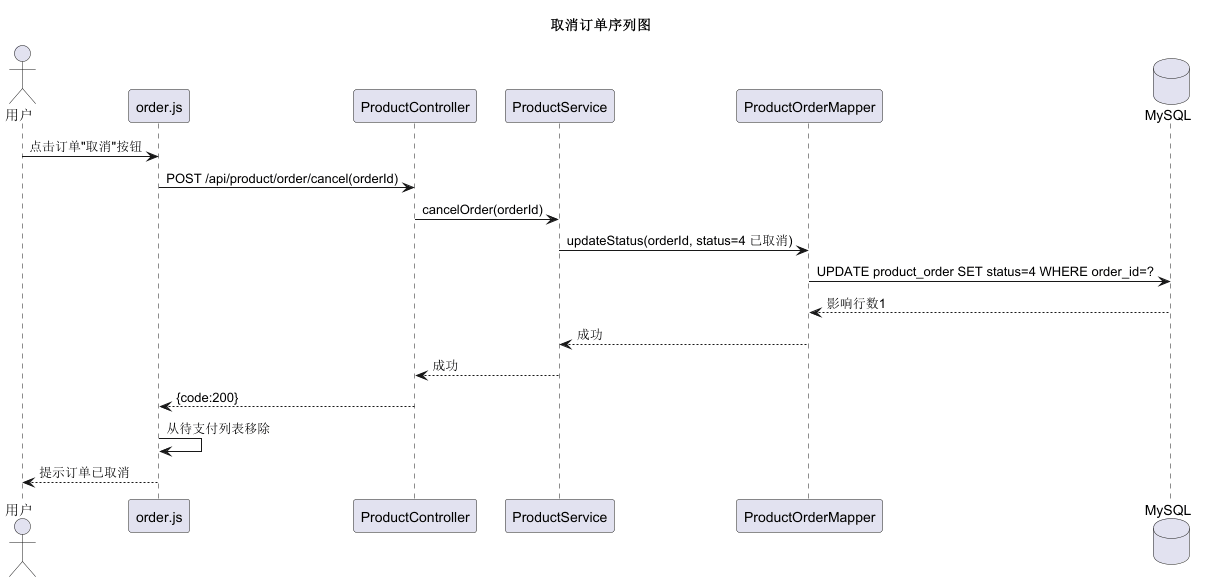

The diagram above was rendered by PlantUML. Its source (embedded in the PNG):
@startuml seq-14-cancel-order
' 序列图14：取消订单
title 取消订单序列图

actor 用户 as User
participant "order.js" as Front
participant "ProductController" as Ctrl
participant "ProductService" as Svc
participant "ProductOrderMapper" as Mapper
database "MySQL" as DB

User -> Front: 点击订单"取消"按钮
Front -> Ctrl: POST /api/product/order/cancel(orderId)
Ctrl -> Svc: cancelOrder(orderId)
Svc -> Mapper: updateStatus(orderId, status=4 已取消)
Mapper -> DB: UPDATE product_order SET status=4 WHERE order_id=?
DB --> Mapper: 影响行数1
Mapper --> Svc: 成功
Svc --> Ctrl: 成功
Ctrl --> Front: {code:200}
Front -> Front: 从待支付列表移除
Front --> User: 提示订单已取消

@enduml